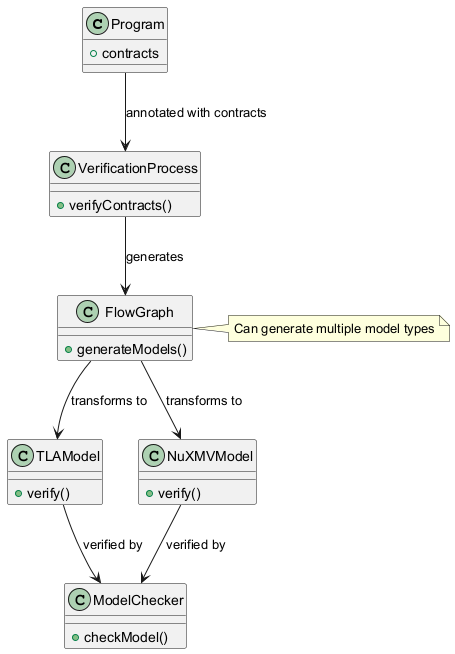

The diagram above was rendered by PlantUML. Its source (embedded in the PNG):
@startuml
class Program {
  +contracts
}
class VerificationProcess {
  +verifyContracts()
}
class FlowGraph {
  +generateModels()
}
class TLAModel {
  +verify()
}
class NuXMVModel {
  +verify()
}
class ModelChecker {
  +checkModel()
}

Program --> VerificationProcess : annotated with contracts
VerificationProcess --> FlowGraph : generates
FlowGraph --> TLAModel : transforms to
FlowGraph --> NuXMVModel : transforms to
TLAModel --> ModelChecker : verified by
NuXMVModel --> ModelChecker : verified by

note right of FlowGraph: Can generate multiple model types

@enduml